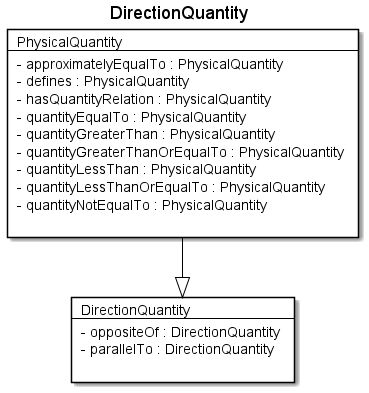

The diagram above was rendered by PlantUML. Its source (embedded in the PNG):
@startuml
Title DirectionQuantity 

Card DirectionQuantity #fff [
DirectionQuantity
----
- oppositeOf : DirectionQuantity 
- parallelTo : DirectionQuantity 

]
Card PhysicalQuantity #fff [
PhysicalQuantity
----
- approximatelyEqualTo : PhysicalQuantity 
- defines : PhysicalQuantity 
- hasQuantityRelation : PhysicalQuantity 
- quantityEqualTo : PhysicalQuantity 
- quantityGreaterThan : PhysicalQuantity 
- quantityGreaterThanOrEqualTo : PhysicalQuantity 
- quantityLessThan : PhysicalQuantity 
- quantityLessThanOrEqualTo : PhysicalQuantity 
- quantityNotEqualTo : PhysicalQuantity 

]
PhysicalQuantity --|> DirectionQuantity  #000 
@enduml